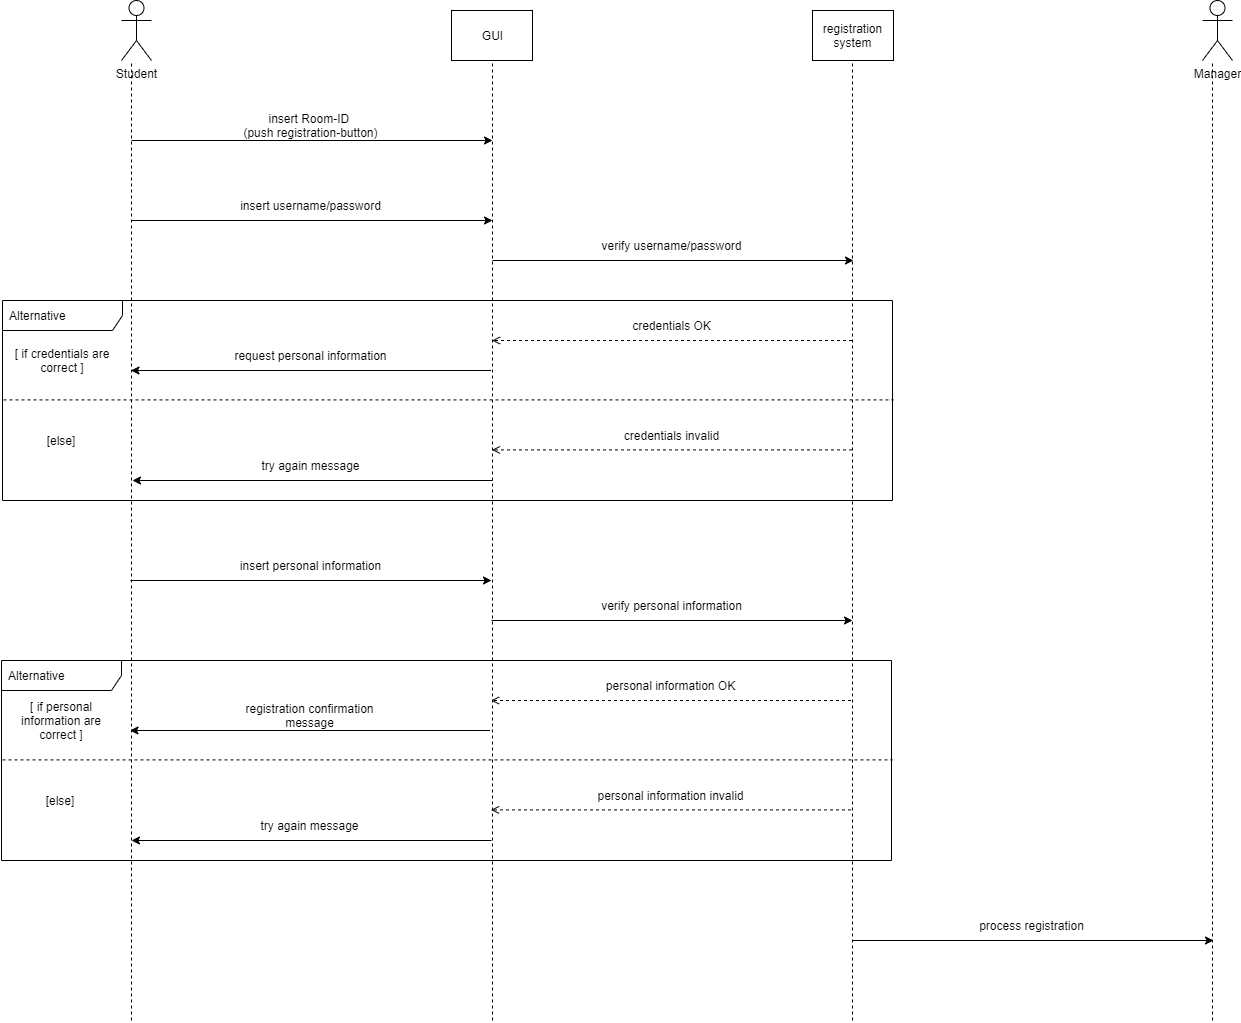

The diagram above was exported from draw.io. Its source (the exported page's mxGraphModel, read from the mxfile embedded in the PNG):
<mxGraphModel dx="944" dy="920" grid="1" gridSize="10" guides="1" tooltips="1" connect="1" arrows="1" fold="1" page="1" pageScale="1" pageWidth="1654" pageHeight="1169" math="0" shadow="0">
  <root>
    <mxCell id="0" />
    <mxCell id="1" parent="0" />
    <mxCell id="25" value="Alternative" style="shape=umlFrame;whiteSpace=wrap;html=1;width=120;height=30;boundedLbl=1;verticalAlign=middle;align=left;spacingLeft=5;" vertex="1" parent="1">
      <mxGeometry x="110" y="360" width="890" height="200" as="geometry" />
    </mxCell>
    <mxCell id="2" value="Student" style="shape=umlActor;verticalLabelPosition=bottom;verticalAlign=top;html=1;" vertex="1" parent="1">
      <mxGeometry x="229" y="60" width="30" height="60" as="geometry" />
    </mxCell>
    <mxCell id="3" value="Manager&lt;br&gt;" style="shape=umlActor;verticalLabelPosition=bottom;verticalAlign=top;html=1;" vertex="1" parent="1">
      <mxGeometry x="1310" y="60" width="30" height="60" as="geometry" />
    </mxCell>
    <mxCell id="4" value="GUI" style="html=1;" vertex="1" parent="1">
      <mxGeometry x="559" y="70" width="81" height="50" as="geometry" />
    </mxCell>
    <mxCell id="5" value="" style="endArrow=none;dashed=1;html=1;" edge="1" parent="1">
      <mxGeometry width="50" height="50" relative="1" as="geometry">
        <mxPoint x="600" y="1080" as="sourcePoint" />
        <mxPoint x="600" y="120" as="targetPoint" />
      </mxGeometry>
    </mxCell>
    <mxCell id="6" value="" style="endArrow=none;dashed=1;html=1;" edge="1" parent="1">
      <mxGeometry width="50" height="50" relative="1" as="geometry">
        <mxPoint x="960" y="1080" as="sourcePoint" />
        <mxPoint x="960" y="120" as="targetPoint" />
      </mxGeometry>
    </mxCell>
    <mxCell id="7" value="" style="endArrow=none;dashed=1;html=1;" edge="1" parent="1">
      <mxGeometry width="50" height="50" relative="1" as="geometry">
        <mxPoint x="239" y="1080" as="sourcePoint" />
        <mxPoint x="239" y="120" as="targetPoint" />
      </mxGeometry>
    </mxCell>
    <mxCell id="8" value="" style="endArrow=classic;html=1;" edge="1" parent="1">
      <mxGeometry width="50" height="50" relative="1" as="geometry">
        <mxPoint x="239" y="200" as="sourcePoint" />
        <mxPoint x="600" y="200" as="targetPoint" />
      </mxGeometry>
    </mxCell>
    <mxCell id="11" value="insert Room-ID &lt;br&gt;(push registration-button)" style="text;html=1;strokeColor=none;fillColor=none;align=center;verticalAlign=middle;whiteSpace=wrap;rounded=0;" vertex="1" parent="1">
      <mxGeometry x="338" y="170" width="161" height="30" as="geometry" />
    </mxCell>
    <mxCell id="15" value="" style="endArrow=classic;html=1;" edge="1" parent="1">
      <mxGeometry width="50" height="50" relative="1" as="geometry">
        <mxPoint x="239" y="280" as="sourcePoint" />
        <mxPoint x="600" y="280" as="targetPoint" />
      </mxGeometry>
    </mxCell>
    <mxCell id="16" value="insert username/password" style="text;html=1;strokeColor=none;fillColor=none;align=center;verticalAlign=middle;whiteSpace=wrap;rounded=0;" vertex="1" parent="1">
      <mxGeometry x="338" y="250" width="161" height="30" as="geometry" />
    </mxCell>
    <mxCell id="21" value="" style="endArrow=none;dashed=1;html=1;" edge="1" parent="1">
      <mxGeometry width="50" height="50" relative="1" as="geometry">
        <mxPoint x="1320" y="1080" as="sourcePoint" />
        <mxPoint x="1320" y="120" as="targetPoint" />
      </mxGeometry>
    </mxCell>
    <mxCell id="22" value="registration&lt;br&gt;system" style="html=1;" vertex="1" parent="1">
      <mxGeometry x="920" y="70" width="81" height="50" as="geometry" />
    </mxCell>
    <mxCell id="23" value="" style="endArrow=classic;html=1;" edge="1" parent="1">
      <mxGeometry width="50" height="50" relative="1" as="geometry">
        <mxPoint x="599.9999999999999" y="319.9999999999999" as="sourcePoint" />
        <mxPoint x="961" y="319.9999999999999" as="targetPoint" />
      </mxGeometry>
    </mxCell>
    <mxCell id="24" value="verify username/password" style="text;html=1;strokeColor=none;fillColor=none;align=center;verticalAlign=middle;whiteSpace=wrap;rounded=0;" vertex="1" parent="1">
      <mxGeometry x="699" y="290" width="161" height="30" as="geometry" />
    </mxCell>
    <mxCell id="26" value="[ if credentials are correct ]" style="text;html=1;strokeColor=none;fillColor=none;align=center;verticalAlign=middle;whiteSpace=wrap;rounded=0;" vertex="1" parent="1">
      <mxGeometry x="110" y="400" width="120" height="40" as="geometry" />
    </mxCell>
    <mxCell id="27" value="[else]" style="text;html=1;strokeColor=none;fillColor=none;align=center;verticalAlign=middle;whiteSpace=wrap;rounded=0;" vertex="1" parent="1">
      <mxGeometry x="109" y="480" width="120" height="40" as="geometry" />
    </mxCell>
    <mxCell id="28" value="" style="endArrow=none;dashed=1;html=1;" edge="1" parent="1">
      <mxGeometry width="50" height="50" relative="1" as="geometry">
        <mxPoint x="111" y="459.40999999999997" as="sourcePoint" />
        <mxPoint x="1001" y="459.40999999999997" as="targetPoint" />
      </mxGeometry>
    </mxCell>
    <mxCell id="29" value="" style="html=1;verticalAlign=bottom;labelBackgroundColor=none;endArrow=open;endFill=0;dashed=1;" edge="1" parent="1">
      <mxGeometry width="160" relative="1" as="geometry">
        <mxPoint x="959.5" y="399.99999999999994" as="sourcePoint" />
        <mxPoint x="599.5" y="399.99999999999994" as="targetPoint" />
      </mxGeometry>
    </mxCell>
    <mxCell id="30" value="credentials OK" style="text;html=1;strokeColor=none;fillColor=none;align=center;verticalAlign=middle;whiteSpace=wrap;rounded=0;" vertex="1" parent="1">
      <mxGeometry x="699" y="370" width="161" height="30" as="geometry" />
    </mxCell>
    <mxCell id="31" value="" style="html=1;verticalAlign=bottom;labelBackgroundColor=none;endArrow=open;endFill=0;dashed=1;" edge="1" parent="1">
      <mxGeometry width="160" relative="1" as="geometry">
        <mxPoint x="959.5" y="509.40999999999985" as="sourcePoint" />
        <mxPoint x="599.5" y="509.40999999999985" as="targetPoint" />
      </mxGeometry>
    </mxCell>
    <mxCell id="32" value="credentials invalid" style="text;html=1;strokeColor=none;fillColor=none;align=center;verticalAlign=middle;whiteSpace=wrap;rounded=0;" vertex="1" parent="1">
      <mxGeometry x="699" y="480" width="161" height="30" as="geometry" />
    </mxCell>
    <mxCell id="33" value="" style="endArrow=classic;html=1;" edge="1" parent="1">
      <mxGeometry width="50" height="50" relative="1" as="geometry">
        <mxPoint x="598.5" y="430" as="sourcePoint" />
        <mxPoint x="238.5" y="430" as="targetPoint" />
      </mxGeometry>
    </mxCell>
    <mxCell id="34" value="" style="endArrow=classic;html=1;" edge="1" parent="1">
      <mxGeometry width="50" height="50" relative="1" as="geometry">
        <mxPoint x="599.9999999999998" y="540" as="sourcePoint" />
        <mxPoint x="240" y="540" as="targetPoint" />
      </mxGeometry>
    </mxCell>
    <mxCell id="35" value="request personal information" style="text;html=1;strokeColor=none;fillColor=none;align=center;verticalAlign=middle;whiteSpace=wrap;rounded=0;" vertex="1" parent="1">
      <mxGeometry x="338" y="400" width="161" height="30" as="geometry" />
    </mxCell>
    <mxCell id="36" value="try again message" style="text;html=1;strokeColor=none;fillColor=none;align=center;verticalAlign=middle;whiteSpace=wrap;rounded=0;" vertex="1" parent="1">
      <mxGeometry x="338" y="510" width="161" height="30" as="geometry" />
    </mxCell>
    <mxCell id="38" value="Alternative" style="shape=umlFrame;whiteSpace=wrap;html=1;width=120;height=30;boundedLbl=1;verticalAlign=middle;align=left;spacingLeft=5;" vertex="1" parent="1">
      <mxGeometry x="109" y="720" width="890" height="200" as="geometry" />
    </mxCell>
    <mxCell id="39" value="" style="endArrow=classic;html=1;" edge="1" parent="1">
      <mxGeometry width="50" height="50" relative="1" as="geometry">
        <mxPoint x="237.99999999999977" y="640" as="sourcePoint" />
        <mxPoint x="599" y="640" as="targetPoint" />
      </mxGeometry>
    </mxCell>
    <mxCell id="40" value="[ if personal information are correct ]" style="text;html=1;strokeColor=none;fillColor=none;align=center;verticalAlign=middle;whiteSpace=wrap;rounded=0;" vertex="1" parent="1">
      <mxGeometry x="109" y="760" width="120" height="40" as="geometry" />
    </mxCell>
    <mxCell id="41" value="[else]" style="text;html=1;strokeColor=none;fillColor=none;align=center;verticalAlign=middle;whiteSpace=wrap;rounded=0;" vertex="1" parent="1">
      <mxGeometry x="108" y="840" width="120" height="40" as="geometry" />
    </mxCell>
    <mxCell id="42" value="" style="endArrow=none;dashed=1;html=1;" edge="1" parent="1">
      <mxGeometry width="50" height="50" relative="1" as="geometry">
        <mxPoint x="110" y="819.4099999999999" as="sourcePoint" />
        <mxPoint x="1000" y="819.4099999999999" as="targetPoint" />
      </mxGeometry>
    </mxCell>
    <mxCell id="43" value="" style="html=1;verticalAlign=bottom;labelBackgroundColor=none;endArrow=open;endFill=0;dashed=1;" edge="1" parent="1">
      <mxGeometry width="160" relative="1" as="geometry">
        <mxPoint x="958.5" y="760" as="sourcePoint" />
        <mxPoint x="598.5" y="760" as="targetPoint" />
      </mxGeometry>
    </mxCell>
    <mxCell id="44" value="personal information OK" style="text;html=1;strokeColor=none;fillColor=none;align=center;verticalAlign=middle;whiteSpace=wrap;rounded=0;" vertex="1" parent="1">
      <mxGeometry x="698" y="730" width="161" height="30" as="geometry" />
    </mxCell>
    <mxCell id="45" value="" style="html=1;verticalAlign=bottom;labelBackgroundColor=none;endArrow=open;endFill=0;dashed=1;" edge="1" parent="1">
      <mxGeometry width="160" relative="1" as="geometry">
        <mxPoint x="958.5" y="869.4099999999999" as="sourcePoint" />
        <mxPoint x="598.5" y="869.4099999999999" as="targetPoint" />
      </mxGeometry>
    </mxCell>
    <mxCell id="46" value="personal information invalid" style="text;html=1;strokeColor=none;fillColor=none;align=center;verticalAlign=middle;whiteSpace=wrap;rounded=0;" vertex="1" parent="1">
      <mxGeometry x="698" y="840" width="161" height="30" as="geometry" />
    </mxCell>
    <mxCell id="47" value="" style="endArrow=classic;html=1;" edge="1" parent="1">
      <mxGeometry width="50" height="50" relative="1" as="geometry">
        <mxPoint x="597.5" y="790" as="sourcePoint" />
        <mxPoint x="237.5" y="790" as="targetPoint" />
      </mxGeometry>
    </mxCell>
    <mxCell id="48" value="" style="endArrow=classic;html=1;" edge="1" parent="1">
      <mxGeometry width="50" height="50" relative="1" as="geometry">
        <mxPoint x="598.9999999999998" y="900" as="sourcePoint" />
        <mxPoint x="239" y="900" as="targetPoint" />
      </mxGeometry>
    </mxCell>
    <mxCell id="49" value="registration confirmation message" style="text;html=1;strokeColor=none;fillColor=none;align=center;verticalAlign=middle;whiteSpace=wrap;rounded=0;" vertex="1" parent="1">
      <mxGeometry x="337" y="760" width="161" height="30" as="geometry" />
    </mxCell>
    <mxCell id="50" value="try again message" style="text;html=1;strokeColor=none;fillColor=none;align=center;verticalAlign=middle;whiteSpace=wrap;rounded=0;" vertex="1" parent="1">
      <mxGeometry x="337" y="870" width="161" height="30" as="geometry" />
    </mxCell>
    <mxCell id="51" value="insert personal information" style="text;html=1;strokeColor=none;fillColor=none;align=center;verticalAlign=middle;whiteSpace=wrap;rounded=0;" vertex="1" parent="1">
      <mxGeometry x="338" y="610" width="161" height="30" as="geometry" />
    </mxCell>
    <mxCell id="53" value="" style="endArrow=classic;html=1;" edge="1" parent="1">
      <mxGeometry width="50" height="50" relative="1" as="geometry">
        <mxPoint x="598.9999999999998" y="680" as="sourcePoint" />
        <mxPoint x="960" y="680" as="targetPoint" />
      </mxGeometry>
    </mxCell>
    <mxCell id="54" value="verify personal information" style="text;html=1;strokeColor=none;fillColor=none;align=center;verticalAlign=middle;whiteSpace=wrap;rounded=0;" vertex="1" parent="1">
      <mxGeometry x="699" y="650" width="161" height="30" as="geometry" />
    </mxCell>
    <mxCell id="56" value="" style="endArrow=classic;html=1;" edge="1" parent="1">
      <mxGeometry width="50" height="50" relative="1" as="geometry">
        <mxPoint x="959.9999999999998" y="1000" as="sourcePoint" />
        <mxPoint x="1321" y="1000" as="targetPoint" />
      </mxGeometry>
    </mxCell>
    <mxCell id="57" value="process registration" style="text;html=1;strokeColor=none;fillColor=none;align=center;verticalAlign=middle;whiteSpace=wrap;rounded=0;" vertex="1" parent="1">
      <mxGeometry x="1059" y="970" width="161" height="30" as="geometry" />
    </mxCell>
  </root>
</mxGraphModel>